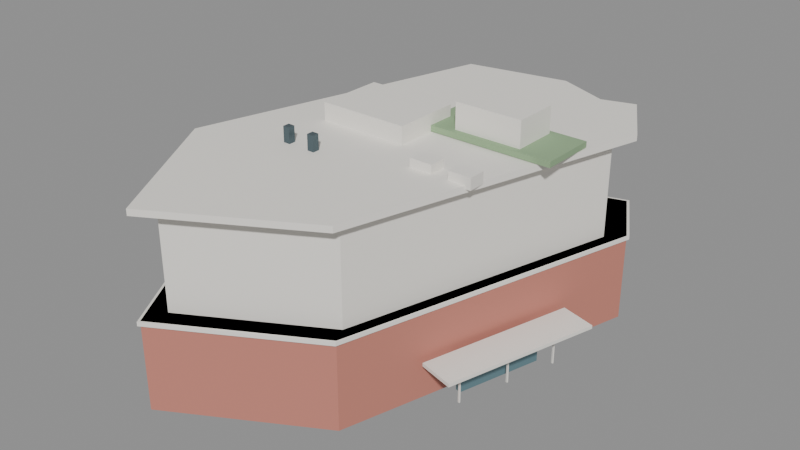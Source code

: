 # Source: anita_chan_lai_ling_building.blend  (saved by Blender 5.2.45; exported with 4.5.12 LTS)
import bpy
from mathutils import Matrix  # noqa: F401  (used for matrix-valued properties, if any)

bpy.ops.wm.read_factory_settings(use_empty=True)
scene = bpy.context.scene
scene.name = 'Scene'

# ---- materials (node trees are filled in below, after node groups)
mat_gen_brick = bpy.data.materials.new('GEN_brick')
mat_gen_brick.diffuse_color = (0.555, 0.21, 0.16, 1.0)
mat_gen_upper = bpy.data.materials.new('GEN_upper')
mat_gen_upper.diffuse_color = (0.88, 0.85, 0.79, 1.0)
mat_gen_white = bpy.data.materials.new('GEN_white')
mat_gen_white.diffuse_color = (0.9, 0.87, 0.81, 1.0)
mat_gen_dark = bpy.data.materials.new('GEN_dark')
mat_gen_dark.diffuse_color = (0.08, 0.12, 0.14, 1.0)
mat_gen_green = bpy.data.materials.new('GEN_green')
mat_gen_green.diffuse_color = (0.28, 0.42, 0.24, 1.0)
mat_gen_glass = bpy.data.materials.new('GEN_glass')
mat_gen_glass.diffuse_color = (0.16, 0.28, 0.32, 1.0)

# ---- material node trees
mat_gen_brick.use_nodes = True; mat_gen_brick.node_tree.nodes.clear()
_N = mat_gen_brick.node_tree.nodes; _L = mat_gen_brick.node_tree.links
n0 = _N.new('ShaderNodeBsdfPrincipled'); n0.name = 'Principled BSDF'; n0.location = (-200, 100)
n0.inputs[0].default_value = (0.555, 0.21, 0.16, 1.0)
n0.inputs[2].default_value = 0.8
n0.inputs[10].default_value = 0.005
n1 = _N.new('ShaderNodeOutputMaterial'); n1.name = 'Material Output'; n1.location = (200, 100)
_L.new(n0.outputs[0], n1.inputs[0])
n1.is_active_output = True
mat_gen_upper.use_nodes = True; mat_gen_upper.node_tree.nodes.clear()
_N = mat_gen_upper.node_tree.nodes; _L = mat_gen_upper.node_tree.links
n0 = _N.new('ShaderNodeBsdfPrincipled'); n0.name = 'Principled BSDF'; n0.location = (-200, 100)
n0.inputs[0].default_value = (0.88, 0.85, 0.79, 1.0)
n0.inputs[2].default_value = 0.6
n0.inputs[10].default_value = 0.005
n1 = _N.new('ShaderNodeOutputMaterial'); n1.name = 'Material Output'; n1.location = (200, 100)
_L.new(n0.outputs[0], n1.inputs[0])
n1.is_active_output = True
mat_gen_white.use_nodes = True; mat_gen_white.node_tree.nodes.clear()
_N = mat_gen_white.node_tree.nodes; _L = mat_gen_white.node_tree.links
n0 = _N.new('ShaderNodeBsdfPrincipled'); n0.name = 'Principled BSDF'; n0.location = (-200, 100)
n0.inputs[0].default_value = (0.9, 0.87, 0.81, 1.0)
n0.inputs[2].default_value = 0.6
n0.inputs[10].default_value = 0.005
n1 = _N.new('ShaderNodeOutputMaterial'); n1.name = 'Material Output'; n1.location = (200, 100)
_L.new(n0.outputs[0], n1.inputs[0])
n1.is_active_output = True
mat_gen_dark.use_nodes = True; mat_gen_dark.node_tree.nodes.clear()
_N = mat_gen_dark.node_tree.nodes; _L = mat_gen_dark.node_tree.links
n0 = _N.new('ShaderNodeBsdfPrincipled'); n0.name = 'Principled BSDF'; n0.location = (-200, 100)
n0.inputs[0].default_value = (0.08, 0.12, 0.14, 1.0)
n0.inputs[1].default_value = 0.4
n0.inputs[2].default_value = 0.25
n0.inputs[10].default_value = 0.005
n1 = _N.new('ShaderNodeOutputMaterial'); n1.name = 'Material Output'; n1.location = (200, 100)
_L.new(n0.outputs[0], n1.inputs[0])
n1.is_active_output = True
mat_gen_green.use_nodes = True; mat_gen_green.node_tree.nodes.clear()
_N = mat_gen_green.node_tree.nodes; _L = mat_gen_green.node_tree.links
n0 = _N.new('ShaderNodeBsdfPrincipled'); n0.name = 'Principled BSDF'; n0.location = (-200, 100)
n0.inputs[0].default_value = (0.28, 0.42, 0.24, 1.0)
n0.inputs[2].default_value = 1.0
n0.inputs[10].default_value = 0.005
n1 = _N.new('ShaderNodeOutputMaterial'); n1.name = 'Material Output'; n1.location = (200, 100)
_L.new(n0.outputs[0], n1.inputs[0])
n1.is_active_output = True
mat_gen_glass.use_nodes = True; mat_gen_glass.node_tree.nodes.clear()
_N = mat_gen_glass.node_tree.nodes; _L = mat_gen_glass.node_tree.links
n0 = _N.new('ShaderNodeBsdfPrincipled'); n0.name = 'Principled BSDF'; n0.location = (-200, 100)
n0.inputs[0].default_value = (0.16, 0.28, 0.32, 1.0)
n0.inputs[1].default_value = 0.35
n0.inputs[2].default_value = 0.12
n0.inputs[10].default_value = 0.005
n1 = _N.new('ShaderNodeOutputMaterial'); n1.name = 'Material Output'; n1.location = (200, 100)
_L.new(n0.outputs[0], n1.inputs[0])
n1.is_active_output = True

# ---- meshes
me_anita_chan_lai_ling_building_base = bpy.data.meshes.new('Anita Chan Lai Ling Building_base')
me_anita_chan_lai_ling_building_base.from_pydata([(-6.03, -21.69, 0.0), (6.37, -14.68, 0.0), (13.92, 11.84, 0.0), (10.68, 17.58, 0.0), (7.76, 16.7, 0.0), (3.12, 18.7, 0.0), (-5.96, 17.04, 0.0), (-13.36, -9.31, 0.0), (-6.03, -21.69, 7.68), (6.37, -14.68, 7.68), (13.92, 11.84, 7.68), (10.68, 17.58, 7.68), (7.76, 16.7, 7.68), (3.12, 18.7, 7.68), (-5.96, 17.04, 7.68), (-13.36, -9.31, 7.68)], [], [(0, 1, 9, 8), (1, 2, 10, 9), (2, 3, 11, 10), (3, 4, 12, 11), (4, 5, 13, 12), (5, 6, 14, 13), (6, 7, 15, 14), (7, 0, 8, 15), (8, 9, 10, 11, 12, 13, 14, 15), (7, 6, 5, 4, 3, 2, 1, 0)])
me_anita_chan_lai_ling_building_base.materials.append(mat_gen_brick)
me_anita_chan_lai_ling_building_base.update()
me_anita_chan_lai_ling_building_upper = bpy.data.meshes.new('Anita Chan Lai Ling Building_upper')
me_anita_chan_lai_ling_building_upper.from_pydata([(-5.399, -19.67, 7.68), (5.761, -13.36, 7.68), (12.56, 10.51, 7.68), (9.64, 15.67, 7.68), (7.012, 14.88, 7.68), (2.836, 16.68, 7.68), (-5.336, 15.19, 7.68), (-12.0, -8.528, 7.68), (-5.399, -19.67, 16.0), (5.761, -13.36, 16.0), (12.56, 10.51, 16.0), (9.64, 15.67, 16.0), (7.012, 14.88, 16.0), (2.836, 16.68, 16.0), (-5.336, 15.19, 16.0), (-12.0, -8.528, 16.0)], [], [(0, 1, 9, 8), (1, 2, 10, 9), (2, 3, 11, 10), (3, 4, 12, 11), (4, 5, 13, 12), (5, 6, 14, 13), (6, 7, 15, 14), (7, 0, 8, 15), (8, 9, 10, 11, 12, 13, 14, 15), (7, 6, 5, 4, 3, 2, 1, 0)])
me_anita_chan_lai_ling_building_upper.materials.append(mat_gen_upper)
me_anita_chan_lai_ling_building_upper.update()
me_anita_chan_lai_ling_building_band = bpy.data.meshes.new('Anita Chan Lai Ling Building_band')
me_anita_chan_lai_ling_building_band.from_pydata([(-6.106, -21.93, 7.33), (6.443, -14.84, 7.33), (14.08, 12.0, 7.33), (10.8, 17.81, 7.33), (7.85, 16.92, 7.33), (3.154, 18.94, 7.33), (-6.035, 17.26, 7.33), (-13.52, -9.404, 7.33), (-6.106, -21.93, 7.68), (6.443, -14.84, 7.68), (14.08, 12.0, 7.68), (10.8, 17.81, 7.68), (7.85, 16.92, 7.68), (3.154, 18.94, 7.68), (-6.035, 17.26, 7.68), (-13.52, -9.404, 7.68)], [], [(0, 1, 9, 8), (1, 2, 10, 9), (2, 3, 11, 10), (3, 4, 12, 11), (4, 5, 13, 12), (5, 6, 14, 13), (6, 7, 15, 14), (7, 0, 8, 15), (8, 9, 10, 11, 12, 13, 14, 15), (7, 6, 5, 4, 3, 2, 1, 0)])
me_anita_chan_lai_ling_building_band.materials.append(mat_gen_white)
me_anita_chan_lai_ling_building_band.update()
me_anita_chan_lai_ling_building_parapet = bpy.data.meshes.new('Anita Chan Lai Ling Building_parapet')
me_anita_chan_lai_ling_building_parapet.from_pydata([(-6.03, -21.69, 16.0), (6.37, -14.68, 16.0), (13.92, 11.84, 16.0), (10.68, 17.58, 16.0), (7.76, 16.7, 16.0), (3.12, 18.7, 16.0), (-5.96, 17.04, 16.0), (-13.36, -9.31, 16.0), (-6.03, -21.69, 16.55), (6.37, -14.68, 16.55), (13.92, 11.84, 16.55), (10.68, 17.58, 16.55), (7.76, 16.7, 16.55), (3.12, 18.7, 16.55), (-5.96, 17.04, 16.55), (-13.36, -9.31, 16.55)], [], [(0, 1, 9, 8), (1, 2, 10, 9), (2, 3, 11, 10), (3, 4, 12, 11), (4, 5, 13, 12), (5, 6, 14, 13), (6, 7, 15, 14), (7, 0, 8, 15), (8, 9, 10, 11, 12, 13, 14, 15), (7, 6, 5, 4, 3, 2, 1, 0)])
me_anita_chan_lai_ling_building_parapet.materials.append(mat_gen_white)
me_anita_chan_lai_ling_building_parapet.update()
me_cube = bpy.data.meshes.new('Cube')
me_cube.from_pydata([(-0.5, -0.5, -0.5), (-0.5, -0.5, 0.5), (-0.5, 0.5, -0.5), (-0.5, 0.5, 0.5), (0.5, -0.5, -0.5), (0.5, -0.5, 0.5), (0.5, 0.5, -0.5), (0.5, 0.5, 0.5)], [], [(0, 1, 3, 2), (2, 3, 7, 6), (6, 7, 5, 4), (4, 5, 1, 0), (2, 6, 4, 0), (7, 3, 1, 5)])
_uv = me_cube.uv_layers.new(name='UVMap')
_uv.uv.foreach_set('vector', [0.375, 0.0, 0.625, 0.0, 0.625, 0.25, 0.375, 0.25, 0.375, 0.25, 0.625, 0.25, 0.625, 0.5, 0.375, 0.5, 0.375, 0.5, 0.625, 0.5, 0.625, 0.75, 0.375, 0.75, 0.375, 0.75, 0.625, 0.75, 0.625, 1.0, 0.375, 1.0, 0.125, 0.5, 0.375, 0.5, 0.375, 0.75, 0.125, 0.75, 0.625, 0.5, 0.875, 0.5, 0.875, 0.75, 0.625, 0.75])
me_cube.materials.append(mat_gen_white)
me_cube.update()
me_cube_001 = bpy.data.meshes.new('Cube.001')
me_cube_001.from_pydata([(-0.5, -0.5, -0.5), (-0.5, -0.5, 0.5), (-0.5, 0.5, -0.5), (-0.5, 0.5, 0.5), (0.5, -0.5, -0.5), (0.5, -0.5, 0.5), (0.5, 0.5, -0.5), (0.5, 0.5, 0.5)], [], [(0, 1, 3, 2), (2, 3, 7, 6), (6, 7, 5, 4), (4, 5, 1, 0), (2, 6, 4, 0), (7, 3, 1, 5)])
_uv = me_cube_001.uv_layers.new(name='UVMap')
_uv.uv.foreach_set('vector', [0.375, 0.0, 0.625, 0.0, 0.625, 0.25, 0.375, 0.25, 0.375, 0.25, 0.625, 0.25, 0.625, 0.5, 0.375, 0.5, 0.375, 0.5, 0.625, 0.5, 0.625, 0.75, 0.375, 0.75, 0.375, 0.75, 0.625, 0.75, 0.625, 1.0, 0.375, 1.0, 0.125, 0.5, 0.375, 0.5, 0.375, 0.75, 0.125, 0.75, 0.625, 0.5, 0.875, 0.5, 0.875, 0.75, 0.625, 0.75])
me_cube_001.materials.append(mat_gen_white)
me_cube_001.update()
me_cube_002 = bpy.data.meshes.new('Cube.002')
me_cube_002.from_pydata([(-0.5, -0.5, -0.5), (-0.5, -0.5, 0.5), (-0.5, 0.5, -0.5), (-0.5, 0.5, 0.5), (0.5, -0.5, -0.5), (0.5, -0.5, 0.5), (0.5, 0.5, -0.5), (0.5, 0.5, 0.5)], [], [(0, 1, 3, 2), (2, 3, 7, 6), (6, 7, 5, 4), (4, 5, 1, 0), (2, 6, 4, 0), (7, 3, 1, 5)])
_uv = me_cube_002.uv_layers.new(name='UVMap')
_uv.uv.foreach_set('vector', [0.375, 0.0, 0.625, 0.0, 0.625, 0.25, 0.375, 0.25, 0.375, 0.25, 0.625, 0.25, 0.625, 0.5, 0.375, 0.5, 0.375, 0.5, 0.625, 0.5, 0.625, 0.75, 0.375, 0.75, 0.375, 0.75, 0.625, 0.75, 0.625, 1.0, 0.375, 1.0, 0.125, 0.5, 0.375, 0.5, 0.375, 0.75, 0.125, 0.75, 0.625, 0.5, 0.875, 0.5, 0.875, 0.75, 0.625, 0.75])
me_cube_002.materials.append(mat_gen_white)
me_cube_002.update()
me_cube_003 = bpy.data.meshes.new('Cube.003')
me_cube_003.from_pydata([(-0.5, -0.5, -0.5), (-0.5, -0.5, 0.5), (-0.5, 0.5, -0.5), (-0.5, 0.5, 0.5), (0.5, -0.5, -0.5), (0.5, -0.5, 0.5), (0.5, 0.5, -0.5), (0.5, 0.5, 0.5)], [], [(0, 1, 3, 2), (2, 3, 7, 6), (6, 7, 5, 4), (4, 5, 1, 0), (2, 6, 4, 0), (7, 3, 1, 5)])
_uv = me_cube_003.uv_layers.new(name='UVMap')
_uv.uv.foreach_set('vector', [0.375, 0.0, 0.625, 0.0, 0.625, 0.25, 0.375, 0.25, 0.375, 0.25, 0.625, 0.25, 0.625, 0.5, 0.375, 0.5, 0.375, 0.5, 0.625, 0.5, 0.625, 0.75, 0.375, 0.75, 0.375, 0.75, 0.625, 0.75, 0.625, 1.0, 0.375, 1.0, 0.125, 0.5, 0.375, 0.5, 0.375, 0.75, 0.125, 0.75, 0.625, 0.5, 0.875, 0.5, 0.875, 0.75, 0.625, 0.75])
me_cube_003.materials.append(mat_gen_dark)
me_cube_003.update()
me_cube_004 = bpy.data.meshes.new('Cube.004')
me_cube_004.from_pydata([(-0.5, -0.5, -0.5), (-0.5, -0.5, 0.5), (-0.5, 0.5, -0.5), (-0.5, 0.5, 0.5), (0.5, -0.5, -0.5), (0.5, -0.5, 0.5), (0.5, 0.5, -0.5), (0.5, 0.5, 0.5)], [], [(0, 1, 3, 2), (2, 3, 7, 6), (6, 7, 5, 4), (4, 5, 1, 0), (2, 6, 4, 0), (7, 3, 1, 5)])
_uv = me_cube_004.uv_layers.new(name='UVMap')
_uv.uv.foreach_set('vector', [0.375, 0.0, 0.625, 0.0, 0.625, 0.25, 0.375, 0.25, 0.375, 0.25, 0.625, 0.25, 0.625, 0.5, 0.375, 0.5, 0.375, 0.5, 0.625, 0.5, 0.625, 0.75, 0.375, 0.75, 0.375, 0.75, 0.625, 0.75, 0.625, 1.0, 0.375, 1.0, 0.125, 0.5, 0.375, 0.5, 0.375, 0.75, 0.125, 0.75, 0.625, 0.5, 0.875, 0.5, 0.875, 0.75, 0.625, 0.75])
me_cube_004.materials.append(mat_gen_dark)
me_cube_004.update()
me_cube_005 = bpy.data.meshes.new('Cube.005')
me_cube_005.from_pydata([(-0.5, -0.5, -0.5), (-0.5, -0.5, 0.5), (-0.5, 0.5, -0.5), (-0.5, 0.5, 0.5), (0.5, -0.5, -0.5), (0.5, -0.5, 0.5), (0.5, 0.5, -0.5), (0.5, 0.5, 0.5)], [], [(0, 1, 3, 2), (2, 3, 7, 6), (6, 7, 5, 4), (4, 5, 1, 0), (2, 6, 4, 0), (7, 3, 1, 5)])
_uv = me_cube_005.uv_layers.new(name='UVMap')
_uv.uv.foreach_set('vector', [0.375, 0.0, 0.625, 0.0, 0.625, 0.25, 0.375, 0.25, 0.375, 0.25, 0.625, 0.25, 0.625, 0.5, 0.375, 0.5, 0.375, 0.5, 0.625, 0.5, 0.625, 0.75, 0.375, 0.75, 0.375, 0.75, 0.625, 0.75, 0.625, 1.0, 0.375, 1.0, 0.125, 0.5, 0.375, 0.5, 0.375, 0.75, 0.125, 0.75, 0.625, 0.5, 0.875, 0.5, 0.875, 0.75, 0.625, 0.75])
me_cube_005.materials.append(mat_gen_green)
me_cube_005.update()
me_cube_006 = bpy.data.meshes.new('Cube.006')
me_cube_006.from_pydata([(-0.5, -0.5, -0.5), (-0.5, -0.5, 0.5), (-0.5, 0.5, -0.5), (-0.5, 0.5, 0.5), (0.5, -0.5, -0.5), (0.5, -0.5, 0.5), (0.5, 0.5, -0.5), (0.5, 0.5, 0.5)], [], [(0, 1, 3, 2), (2, 3, 7, 6), (6, 7, 5, 4), (4, 5, 1, 0), (2, 6, 4, 0), (7, 3, 1, 5)])
_uv = me_cube_006.uv_layers.new(name='UVMap')
_uv.uv.foreach_set('vector', [0.375, 0.0, 0.625, 0.0, 0.625, 0.25, 0.375, 0.25, 0.375, 0.25, 0.625, 0.25, 0.625, 0.5, 0.375, 0.5, 0.375, 0.5, 0.625, 0.5, 0.625, 0.75, 0.375, 0.75, 0.375, 0.75, 0.625, 0.75, 0.625, 1.0, 0.375, 1.0, 0.125, 0.5, 0.375, 0.5, 0.375, 0.75, 0.125, 0.75, 0.625, 0.5, 0.875, 0.5, 0.875, 0.75, 0.625, 0.75])
me_cube_006.materials.append(mat_gen_white)
me_cube_006.update()
me_cube_007 = bpy.data.meshes.new('Cube.007')
me_cube_007.from_pydata([(-0.5, -0.5, -0.5), (-0.5, -0.5, 0.5), (-0.5, 0.5, -0.5), (-0.5, 0.5, 0.5), (0.5, -0.5, -0.5), (0.5, -0.5, 0.5), (0.5, 0.5, -0.5), (0.5, 0.5, 0.5)], [], [(0, 1, 3, 2), (2, 3, 7, 6), (6, 7, 5, 4), (4, 5, 1, 0), (2, 6, 4, 0), (7, 3, 1, 5)])
_uv = me_cube_007.uv_layers.new(name='UVMap')
_uv.uv.foreach_set('vector', [0.375, 0.0, 0.625, 0.0, 0.625, 0.25, 0.375, 0.25, 0.375, 0.25, 0.625, 0.25, 0.625, 0.5, 0.375, 0.5, 0.375, 0.5, 0.625, 0.5, 0.625, 0.75, 0.375, 0.75, 0.375, 0.75, 0.625, 0.75, 0.625, 1.0, 0.375, 1.0, 0.125, 0.5, 0.375, 0.5, 0.375, 0.75, 0.125, 0.75, 0.625, 0.5, 0.875, 0.5, 0.875, 0.75, 0.625, 0.75])
me_cube_007.materials.append(mat_gen_white)
me_cube_007.update()
me_cube_008 = bpy.data.meshes.new('Cube.008')
me_cube_008.from_pydata([(-0.5, -0.5, -0.5), (-0.5, -0.5, 0.5), (-0.5, 0.5, -0.5), (-0.5, 0.5, 0.5), (0.5, -0.5, -0.5), (0.5, -0.5, 0.5), (0.5, 0.5, -0.5), (0.5, 0.5, 0.5)], [], [(0, 1, 3, 2), (2, 3, 7, 6), (6, 7, 5, 4), (4, 5, 1, 0), (2, 6, 4, 0), (7, 3, 1, 5)])
_uv = me_cube_008.uv_layers.new(name='UVMap')
_uv.uv.foreach_set('vector', [0.375, 0.0, 0.625, 0.0, 0.625, 0.25, 0.375, 0.25, 0.375, 0.25, 0.625, 0.25, 0.625, 0.5, 0.375, 0.5, 0.375, 0.5, 0.625, 0.5, 0.625, 0.75, 0.375, 0.75, 0.375, 0.75, 0.625, 0.75, 0.625, 1.0, 0.375, 1.0, 0.125, 0.5, 0.375, 0.5, 0.375, 0.75, 0.125, 0.75, 0.625, 0.5, 0.875, 0.5, 0.875, 0.75, 0.625, 0.75])
me_cube_008.materials.append(mat_gen_glass)
me_cube_008.update()
me_cube_009 = bpy.data.meshes.new('Cube.009')
me_cube_009.from_pydata([(-0.5, -0.5, -0.5), (-0.5, -0.5, 0.5), (-0.5, 0.5, -0.5), (-0.5, 0.5, 0.5), (0.5, -0.5, -0.5), (0.5, -0.5, 0.5), (0.5, 0.5, -0.5), (0.5, 0.5, 0.5)], [], [(0, 1, 3, 2), (2, 3, 7, 6), (6, 7, 5, 4), (4, 5, 1, 0), (2, 6, 4, 0), (7, 3, 1, 5)])
_uv = me_cube_009.uv_layers.new(name='UVMap')
_uv.uv.foreach_set('vector', [0.375, 0.0, 0.625, 0.0, 0.625, 0.25, 0.375, 0.25, 0.375, 0.25, 0.625, 0.25, 0.625, 0.5, 0.375, 0.5, 0.375, 0.5, 0.625, 0.5, 0.625, 0.75, 0.375, 0.75, 0.375, 0.75, 0.625, 0.75, 0.625, 1.0, 0.375, 1.0, 0.125, 0.5, 0.375, 0.5, 0.375, 0.75, 0.125, 0.75, 0.625, 0.5, 0.875, 0.5, 0.875, 0.75, 0.625, 0.75])
me_cube_009.materials.append(mat_gen_white)
me_cube_009.update()
me_cube_010 = bpy.data.meshes.new('Cube.010')
me_cube_010.from_pydata([(-0.5, -0.5, -0.5), (-0.5, -0.5, 0.5), (-0.5, 0.5, -0.5), (-0.5, 0.5, 0.5), (0.5, -0.5, -0.5), (0.5, -0.5, 0.5), (0.5, 0.5, -0.5), (0.5, 0.5, 0.5)], [], [(0, 1, 3, 2), (2, 3, 7, 6), (6, 7, 5, 4), (4, 5, 1, 0), (2, 6, 4, 0), (7, 3, 1, 5)])
_uv = me_cube_010.uv_layers.new(name='UVMap')
_uv.uv.foreach_set('vector', [0.375, 0.0, 0.625, 0.0, 0.625, 0.25, 0.375, 0.25, 0.375, 0.25, 0.625, 0.25, 0.625, 0.5, 0.375, 0.5, 0.375, 0.5, 0.625, 0.5, 0.625, 0.75, 0.375, 0.75, 0.375, 0.75, 0.625, 0.75, 0.625, 1.0, 0.375, 1.0, 0.125, 0.5, 0.375, 0.5, 0.375, 0.75, 0.125, 0.75, 0.625, 0.5, 0.875, 0.5, 0.875, 0.75, 0.625, 0.75])
me_cube_010.materials.append(mat_gen_white)
me_cube_010.update()
me_cube_011 = bpy.data.meshes.new('Cube.011')
me_cube_011.from_pydata([(-0.5, -0.5, -0.5), (-0.5, -0.5, 0.5), (-0.5, 0.5, -0.5), (-0.5, 0.5, 0.5), (0.5, -0.5, -0.5), (0.5, -0.5, 0.5), (0.5, 0.5, -0.5), (0.5, 0.5, 0.5)], [], [(0, 1, 3, 2), (2, 3, 7, 6), (6, 7, 5, 4), (4, 5, 1, 0), (2, 6, 4, 0), (7, 3, 1, 5)])
_uv = me_cube_011.uv_layers.new(name='UVMap')
_uv.uv.foreach_set('vector', [0.375, 0.0, 0.625, 0.0, 0.625, 0.25, 0.375, 0.25, 0.375, 0.25, 0.625, 0.25, 0.625, 0.5, 0.375, 0.5, 0.375, 0.5, 0.625, 0.5, 0.625, 0.75, 0.375, 0.75, 0.375, 0.75, 0.625, 0.75, 0.625, 1.0, 0.375, 1.0, 0.125, 0.5, 0.375, 0.5, 0.375, 0.75, 0.125, 0.75, 0.625, 0.5, 0.875, 0.5, 0.875, 0.75, 0.625, 0.75])
me_cube_011.materials.append(mat_gen_white)
me_cube_011.update()

# ---- objects
ob_anita_chan_lai_ling_building_base = bpy.data.objects.new('Anita Chan Lai Ling Building_base', me_anita_chan_lai_ling_building_base)
ob_anita_chan_lai_ling_building_upper = bpy.data.objects.new('Anita Chan Lai Ling Building_upper', me_anita_chan_lai_ling_building_upper)
ob_anita_chan_lai_ling_building_band = bpy.data.objects.new('Anita Chan Lai Ling Building_band', me_anita_chan_lai_ling_building_band)
ob_anita_chan_lai_ling_building_parapet = bpy.data.objects.new('Anita Chan Lai Ling Building_parapet', me_anita_chan_lai_ling_building_parapet)
ob_anita_chan_lai_ling_building_roof_plant = bpy.data.objects.new('Anita Chan Lai Ling Building_roof_plant', me_cube)
ob_anita_chan_lai_ling_building_ac_0 = bpy.data.objects.new('Anita Chan Lai Ling Building_ac_0', me_cube_001)
ob_anita_chan_lai_ling_building_ac_1 = bpy.data.objects.new('Anita Chan Lai Ling Building_ac_1', me_cube_002)
ob_anita_chan_lai_ling_building_vent_0 = bpy.data.objects.new('Anita Chan Lai Ling Building_vent_0', me_cube_003)
ob_anita_chan_lai_ling_building_vent_1 = bpy.data.objects.new('Anita Chan Lai Ling Building_vent_1', me_cube_004)
ob_anita_chan_lai_ling_building_garden = bpy.data.objects.new('Anita Chan Lai Ling Building_garden', me_cube_005)
ob_anita_chan_lai_ling_building_pavilion = bpy.data.objects.new('Anita Chan Lai Ling Building_pavilion', me_cube_006)
ob_anita_chan_lai_ling_building_canopy = bpy.data.objects.new('Anita Chan Lai Ling Building_canopy', me_cube_007)
ob_anita_chan_lai_ling_building_door = bpy.data.objects.new('Anita Chan Lai Ling Building_door', me_cube_008)
ob_anita_chan_lai_ling_building_mullion_0 = bpy.data.objects.new('Anita Chan Lai Ling Building_mullion_0', me_cube_009)
ob_anita_chan_lai_ling_building_mullion_1 = bpy.data.objects.new('Anita Chan Lai Ling Building_mullion_1', me_cube_010)
ob_anita_chan_lai_ling_building_mullion_2 = bpy.data.objects.new('Anita Chan Lai Ling Building_mullion_2', me_cube_011)

# ---- transforms, parenting, visibility, modifiers, constraints
ob_anita_chan_lai_ling_building_base.location = (0.0, 0.0, 0.0)
ob_anita_chan_lai_ling_building_upper.location = (0.0, 0.0, 0.0)
ob_anita_chan_lai_ling_building_band.location = (0.0, 0.0, 0.0)
ob_anita_chan_lai_ling_building_parapet.location = (0.0, 0.0, 0.0)
ob_anita_chan_lai_ling_building_roof_plant.location = (-2.72, 1.505, 17.2)
ob_anita_chan_lai_ling_building_roof_plant.scale = (8.0, 6.0, 1.8)
ob_anita_chan_lai_ling_building_ac_0.location = (5.28, -3.495, 16.8)
ob_anita_chan_lai_ling_building_ac_0.scale = (2.0, 1.5, 1.0)
ob_anita_chan_lai_ling_building_ac_1.location = (8.78, -3.495, 16.8)
ob_anita_chan_lai_ling_building_ac_1.scale = (2.0, 1.5, 1.0)
ob_anita_chan_lai_ling_building_vent_0.location = (-5.72, -6.495, 17.0)
ob_anita_chan_lai_ling_building_vent_0.scale = (0.6, 0.6, 1.8)
ob_anita_chan_lai_ling_building_vent_1.location = (-3.22, -6.495, 17.0)
ob_anita_chan_lai_ling_building_vent_1.scale = (0.6, 0.6, 1.8)
ob_anita_chan_lai_ling_building_garden.location = (6.28, 4.505, 16.85)
ob_anita_chan_lai_ling_building_garden.scale = (11.98, 5.0, 0.5)
ob_anita_chan_lai_ling_building_pavilion.location = (6.28, 4.505, 18.2)
ob_anita_chan_lai_ling_building_pavilion.scale = (6.0, 4.0, 2.4)
ob_anita_chan_lai_ling_building_canopy.location = (12.26, -2.022, 3.4)
ob_anita_chan_lai_ling_building_canopy.rotation_euler = (0.0, 0.0, 1.293)
ob_anita_chan_lai_ling_building_canopy.scale = (13.79, 3.2, 0.3)
ob_anita_chan_lai_ling_building_door.location = (11.01, -1.666, 1.5)
ob_anita_chan_lai_ling_building_door.rotation_euler = (0.0, 0.0, 1.293)
ob_anita_chan_lai_ling_building_door.scale = (7.583, 0.5, 3.0)
ob_anita_chan_lai_ling_building_mullion_0.location = (10.91, -6.415, 1.5)
ob_anita_chan_lai_ling_building_mullion_0.rotation_euler = (0.0, 0.0, 1.293)
ob_anita_chan_lai_ling_building_mullion_0.scale = (0.12, 0.15, 3.0)
ob_anita_chan_lai_ling_building_mullion_1.location = (12.16, -1.995, 1.5)
ob_anita_chan_lai_ling_building_mullion_1.rotation_euler = (0.0, 0.0, 1.293)
ob_anita_chan_lai_ling_building_mullion_1.scale = (0.12, 0.15, 3.0)
ob_anita_chan_lai_ling_building_mullion_2.location = (13.42, 2.425, 1.5)
ob_anita_chan_lai_ling_building_mullion_2.rotation_euler = (0.0, 0.0, 1.293)
ob_anita_chan_lai_ling_building_mullion_2.scale = (0.12, 0.15, 3.0)

# ---- collection membership
scene.collection.objects.link(ob_anita_chan_lai_ling_building_base)
scene.collection.objects.link(ob_anita_chan_lai_ling_building_upper)
scene.collection.objects.link(ob_anita_chan_lai_ling_building_band)
scene.collection.objects.link(ob_anita_chan_lai_ling_building_parapet)
scene.collection.objects.link(ob_anita_chan_lai_ling_building_roof_plant)
scene.collection.objects.link(ob_anita_chan_lai_ling_building_ac_0)
scene.collection.objects.link(ob_anita_chan_lai_ling_building_ac_1)
scene.collection.objects.link(ob_anita_chan_lai_ling_building_vent_0)
scene.collection.objects.link(ob_anita_chan_lai_ling_building_vent_1)
scene.collection.objects.link(ob_anita_chan_lai_ling_building_garden)
scene.collection.objects.link(ob_anita_chan_lai_ling_building_pavilion)
scene.collection.objects.link(ob_anita_chan_lai_ling_building_canopy)
scene.collection.objects.link(ob_anita_chan_lai_ling_building_door)
scene.collection.objects.link(ob_anita_chan_lai_ling_building_mullion_0)
scene.collection.objects.link(ob_anita_chan_lai_ling_building_mullion_1)
scene.collection.objects.link(ob_anita_chan_lai_ling_building_mullion_2)

# ---- scene / render settings (as saved in the file)
scene.frame_start = 1; scene.frame_end = 250; scene.frame_set(1)
scene.render.engine = 'BLENDER_EEVEE_NEXT'
scene.render.bake_bias = 0.0
scene.render.bake_samples = 0
scene.render.compositor_device = 'GPU'
scene.eevee.use_volume_custom_range = False
scene.eevee.fast_gi_thickness_near = 0.1
scene.eevee.fast_gi_thickness_far = 0.0
scene.eevee.ray_tracing_options.screen_trace_thickness = 0.1
bpy.context.view_layer.update()

# ---- added for rendering (the .blend has no active camera and no usable light): camera, sun + grey world if the file has none
cam_auto = bpy.data.cameras.new('AutoCamera')
cam_auto.lens = 50.0
cam_auto.sensor_width = 36.0
cam_auto.clip_end = 1000.0
ob_auto_camera = bpy.data.objects.new('AutoCamera', cam_auto)
scene.collection.objects.link(ob_auto_camera)
ob_auto_camera.location = (50.9099, -61.2888, 49.5625)
ob_auto_camera.rotation_euler = (1.09748, -7.21219e-08, 0.694738)
scene.camera = ob_auto_camera
light_auto_sun = bpy.data.lights.new('AutoSun', 'SUN')
light_auto_sun.energy = 3.0
light_auto_sun.angle = 0.0523599
ob_auto_sun = bpy.data.objects.new('AutoSun', light_auto_sun)
scene.collection.objects.link(ob_auto_sun)
ob_auto_sun.rotation_euler = (0.872665, 0.174533, 0.523599)
if scene.world is None:
    world_auto = bpy.data.worlds.new('AutoWorld')
    world_auto.color = (0.3, 0.3, 0.3)
    scene.world = world_auto
bpy.context.view_layer.update()
